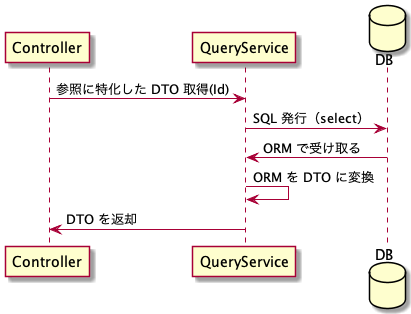

The diagram above was rendered by PlantUML. Its source (embedded in the PNG):
@startuml LayerStructure_QueryFlow

participant Controller
participant QueryService
database DB

Controller -> QueryService: 参照に特化した DTO 取得(Id)
QueryService -> DB: SQL 発行（select）
DB -> QueryService: ORM で受け取る
QueryService -> QueryService: ORM を DTO に変換
QueryService -> Controller: DTO を返却

@enduml